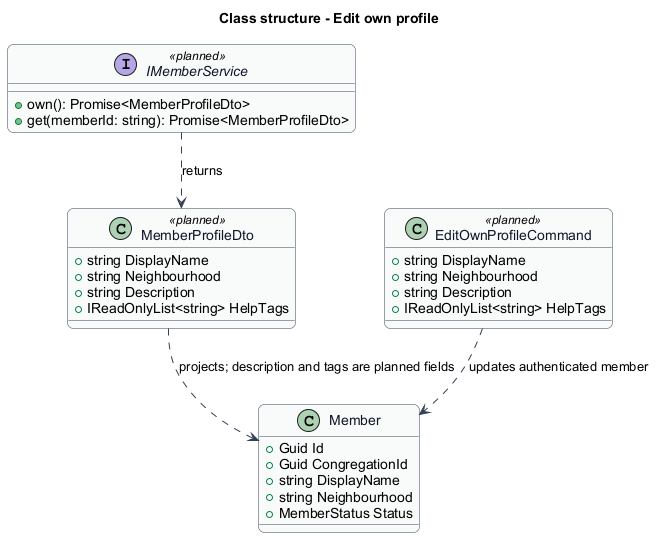

The diagram above was rendered by PlantUML. Its source (embedded in the PNG):
@startuml
skinparam backgroundColor #FFFFFF
skinparam shadowing false
skinparam roundcorner 12
skinparam defaultFontName Arial
skinparam ArrowColor #344054
skinparam rectangle {
  BorderColor #344054
  FontColor #101828
}
skinparam package {
  BorderColor #667085
  FontColor #101828
  BackgroundColor #F9FAFB
}
skinparam class {
  BorderColor #344054
  FontColor #101828
  BackgroundColor #F9FAFB
}
title Class structure - Edit own profile
class Member {
  +Guid Id
  +Guid CongregationId
  +string DisplayName
  +string Neighbourhood
  +MemberStatus Status
}
class MemberProfileDto <<planned>> {
  +string DisplayName
  +string Neighbourhood
  +string Description
  +IReadOnlyList<string> HelpTags
}
interface IMemberService <<planned>> {
  +own(): Promise<MemberProfileDto>
  +get(memberId: string): Promise<MemberProfileDto>
}
IMemberService ..> MemberProfileDto : returns
MemberProfileDto ..> Member : projects; description and tags are planned fields

class EditOwnProfileCommand <<planned>> {
  +string DisplayName
  +string Neighbourhood
  +string Description
  +IReadOnlyList<string> HelpTags
}
EditOwnProfileCommand ..> Member : updates authenticated member
@enduml